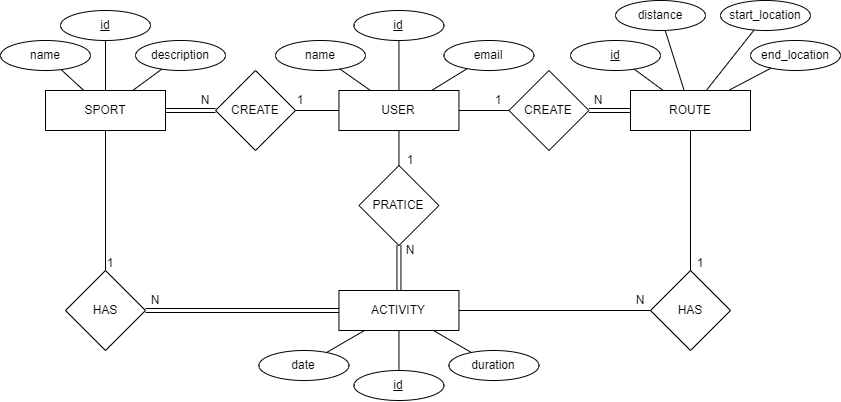

The diagram above was exported from draw.io. Its source (the exported page's mxGraphModel, read from the mxfile embedded in the PNG):
<mxGraphModel dx="721" dy="764" grid="1" gridSize="10" guides="1" tooltips="1" connect="1" arrows="1" fold="1" page="1" pageScale="1" pageWidth="850" pageHeight="1100" math="0" shadow="0">
  <root>
    <mxCell id="0" />
    <mxCell id="1" parent="0" />
    <mxCell id="vp8esC1iI4rONQ47Ldl6-1" value="USER" style="rounded=0;whiteSpace=wrap;html=1;" parent="1" vertex="1">
      <mxGeometry x="338.45" y="120" width="120" height="40" as="geometry" />
    </mxCell>
    <mxCell id="vp8esC1iI4rONQ47Ldl6-2" value="SPORT" style="rounded=0;whiteSpace=wrap;html=1;" parent="1" vertex="1">
      <mxGeometry x="45" y="120" width="120" height="40" as="geometry" />
    </mxCell>
    <mxCell id="vp8esC1iI4rONQ47Ldl6-3" value="ROUTE" style="rounded=0;whiteSpace=wrap;html=1;" parent="1" vertex="1">
      <mxGeometry x="630" y="120" width="120" height="40" as="geometry" />
    </mxCell>
    <mxCell id="vp8esC1iI4rONQ47Ldl6-4" value="ACTIVITY" style="rounded=0;whiteSpace=wrap;html=1;" parent="1" vertex="1">
      <mxGeometry x="338.45" y="320" width="120" height="40" as="geometry" />
    </mxCell>
    <mxCell id="vp8esC1iI4rONQ47Ldl6-5" value="&lt;u&gt;id&lt;/u&gt;" style="ellipse;whiteSpace=wrap;html=1;" parent="1" vertex="1">
      <mxGeometry x="353.45" y="40" width="90" height="30" as="geometry" />
    </mxCell>
    <mxCell id="vp8esC1iI4rONQ47Ldl6-6" value="name" style="ellipse;whiteSpace=wrap;html=1;" parent="1" vertex="1">
      <mxGeometry x="275" y="70" width="90" height="30" as="geometry" />
    </mxCell>
    <mxCell id="vp8esC1iI4rONQ47Ldl6-7" value="email" style="ellipse;whiteSpace=wrap;html=1;" parent="1" vertex="1">
      <mxGeometry x="443.45" y="70" width="90" height="30" as="geometry" />
    </mxCell>
    <mxCell id="vp8esC1iI4rONQ47Ldl6-8" value="" style="endArrow=none;html=1;rounded=0;" parent="1" source="vp8esC1iI4rONQ47Ldl6-1" target="vp8esC1iI4rONQ47Ldl6-6" edge="1">
      <mxGeometry width="50" height="50" relative="1" as="geometry">
        <mxPoint x="388.45" y="360" as="sourcePoint" />
        <mxPoint x="329.99834588061407" y="98.16843359370853" as="targetPoint" />
      </mxGeometry>
    </mxCell>
    <mxCell id="vp8esC1iI4rONQ47Ldl6-9" value="" style="endArrow=none;html=1;rounded=0;" parent="1" source="vp8esC1iI4rONQ47Ldl6-1" target="vp8esC1iI4rONQ47Ldl6-5" edge="1">
      <mxGeometry width="50" height="50" relative="1" as="geometry">
        <mxPoint x="370.26818181818186" y="130" as="sourcePoint" />
        <mxPoint x="327.60939714869227" y="107.6549223159816" as="targetPoint" />
      </mxGeometry>
    </mxCell>
    <mxCell id="vp8esC1iI4rONQ47Ldl6-10" value="" style="endArrow=none;html=1;rounded=0;" parent="1" source="vp8esC1iI4rONQ47Ldl6-1" target="vp8esC1iI4rONQ47Ldl6-7" edge="1">
      <mxGeometry width="50" height="50" relative="1" as="geometry">
        <mxPoint x="408.45" y="130" as="sourcePoint" />
        <mxPoint x="408.45" y="70" as="targetPoint" />
      </mxGeometry>
    </mxCell>
    <mxCell id="vp8esC1iI4rONQ47Ldl6-11" value="&lt;u&gt;id&lt;/u&gt;" style="ellipse;whiteSpace=wrap;html=1;" parent="1" vertex="1">
      <mxGeometry x="60.000000000000014" y="40" width="90" height="30" as="geometry" />
    </mxCell>
    <mxCell id="vp8esC1iI4rONQ47Ldl6-12" value="name" style="ellipse;whiteSpace=wrap;html=1;" parent="1" vertex="1">
      <mxGeometry y="70" width="90" height="30" as="geometry" />
    </mxCell>
    <mxCell id="vp8esC1iI4rONQ47Ldl6-13" value="description" style="ellipse;whiteSpace=wrap;html=1;" parent="1" vertex="1">
      <mxGeometry x="135" y="70" width="90" height="30" as="geometry" />
    </mxCell>
    <mxCell id="vp8esC1iI4rONQ47Ldl6-14" value="" style="endArrow=none;html=1;rounded=0;" parent="1" source="vp8esC1iI4rONQ47Ldl6-2" target="vp8esC1iI4rONQ47Ldl6-12" edge="1">
      <mxGeometry width="50" height="50" relative="1" as="geometry">
        <mxPoint x="82.27272727272727" y="-30" as="sourcePoint" />
        <mxPoint x="46.54834588062738" y="-51.83156640628329" as="targetPoint" />
      </mxGeometry>
    </mxCell>
    <mxCell id="vp8esC1iI4rONQ47Ldl6-15" value="" style="endArrow=none;html=1;rounded=0;" parent="1" source="vp8esC1iI4rONQ47Ldl6-2" target="vp8esC1iI4rONQ47Ldl6-11" edge="1">
      <mxGeometry width="50" height="50" relative="1" as="geometry">
        <mxPoint x="82.27272727272738" y="170" as="sourcePoint" />
        <mxPoint x="46.54834588062738" y="191.8315664062834" as="targetPoint" />
      </mxGeometry>
    </mxCell>
    <mxCell id="vp8esC1iI4rONQ47Ldl6-16" value="" style="endArrow=none;html=1;rounded=0;" parent="1" source="vp8esC1iI4rONQ47Ldl6-2" target="vp8esC1iI4rONQ47Ldl6-13" edge="1">
      <mxGeometry width="50" height="50" relative="1" as="geometry">
        <mxPoint x="115.00000000000001" y="170" as="sourcePoint" />
        <mxPoint x="173.4516541193741" y="181.8315664062842" as="targetPoint" />
      </mxGeometry>
    </mxCell>
    <mxCell id="vp8esC1iI4rONQ47Ldl6-18" value="&lt;u&gt;id&lt;/u&gt;" style="ellipse;whiteSpace=wrap;html=1;" parent="1" vertex="1">
      <mxGeometry x="570" y="70" width="90" height="30" as="geometry" />
    </mxCell>
    <mxCell id="vp8esC1iI4rONQ47Ldl6-19" value="start_location" style="ellipse;whiteSpace=wrap;html=1;" parent="1" vertex="1">
      <mxGeometry x="720" y="30" width="90" height="30" as="geometry" />
    </mxCell>
    <mxCell id="vp8esC1iI4rONQ47Ldl6-20" value="end_location" style="ellipse;whiteSpace=wrap;html=1;" parent="1" vertex="1">
      <mxGeometry x="750" y="70" width="90" height="30" as="geometry" />
    </mxCell>
    <mxCell id="vp8esC1iI4rONQ47Ldl6-21" value="distance" style="ellipse;whiteSpace=wrap;html=1;" parent="1" vertex="1">
      <mxGeometry x="615" y="30" width="90" height="30" as="geometry" />
    </mxCell>
    <mxCell id="vp8esC1iI4rONQ47Ldl6-22" value="" style="endArrow=none;html=1;rounded=0;" parent="1" source="vp8esC1iI4rONQ47Ldl6-3" target="vp8esC1iI4rONQ47Ldl6-18" edge="1">
      <mxGeometry width="50" height="50" relative="1" as="geometry">
        <mxPoint x="412.72727272727275" y="130" as="sourcePoint" />
        <mxPoint x="448.4516541193742" y="108.1684335937158" as="targetPoint" />
      </mxGeometry>
    </mxCell>
    <mxCell id="vp8esC1iI4rONQ47Ldl6-23" value="" style="endArrow=none;html=1;rounded=0;" parent="1" source="vp8esC1iI4rONQ47Ldl6-3" target="vp8esC1iI4rONQ47Ldl6-21" edge="1">
      <mxGeometry width="50" height="50" relative="1" as="geometry">
        <mxPoint x="690" y="130" as="sourcePoint" />
        <mxPoint x="651.4936033272172" y="108.95612589226062" as="targetPoint" />
      </mxGeometry>
    </mxCell>
    <mxCell id="vp8esC1iI4rONQ47Ldl6-24" value="" style="endArrow=none;html=1;rounded=0;" parent="1" source="vp8esC1iI4rONQ47Ldl6-3" target="vp8esC1iI4rONQ47Ldl6-19" edge="1">
      <mxGeometry width="50" height="50" relative="1" as="geometry">
        <mxPoint x="700" y="140" as="sourcePoint" />
        <mxPoint x="675.257856140533" y="69.89725906484364" as="targetPoint" />
      </mxGeometry>
    </mxCell>
    <mxCell id="vp8esC1iI4rONQ47Ldl6-25" value="" style="endArrow=none;html=1;rounded=0;" parent="1" source="vp8esC1iI4rONQ47Ldl6-3" target="vp8esC1iI4rONQ47Ldl6-20" edge="1">
      <mxGeometry width="50" height="50" relative="1" as="geometry">
        <mxPoint x="693.6842105263158" y="130" as="sourcePoint" />
        <mxPoint x="674.7108153033118" y="69.91758179382077" as="targetPoint" />
      </mxGeometry>
    </mxCell>
    <mxCell id="vp8esC1iI4rONQ47Ldl6-26" value="&lt;u&gt;id&lt;/u&gt;" style="ellipse;whiteSpace=wrap;html=1;" parent="1" vertex="1">
      <mxGeometry x="353.45" y="400" width="90" height="30" as="geometry" />
    </mxCell>
    <mxCell id="vp8esC1iI4rONQ47Ldl6-27" value="date" style="ellipse;whiteSpace=wrap;html=1;" parent="1" vertex="1">
      <mxGeometry x="258.45" y="380" width="90" height="30" as="geometry" />
    </mxCell>
    <mxCell id="vp8esC1iI4rONQ47Ldl6-28" value="duration" style="ellipse;whiteSpace=wrap;html=1;" parent="1" vertex="1">
      <mxGeometry x="448.45" y="380" width="90" height="30" as="geometry" />
    </mxCell>
    <mxCell id="vp8esC1iI4rONQ47Ldl6-29" value="" style="endArrow=none;html=1;rounded=0;" parent="1" source="vp8esC1iI4rONQ47Ldl6-4" target="vp8esC1iI4rONQ47Ldl6-26" edge="1">
      <mxGeometry width="50" height="50" relative="1" as="geometry">
        <mxPoint x="88.44999999999999" y="370" as="sourcePoint" />
        <mxPoint x="88.44999999999999" y="410" as="targetPoint" />
      </mxGeometry>
    </mxCell>
    <mxCell id="vp8esC1iI4rONQ47Ldl6-30" value="" style="endArrow=none;html=1;rounded=0;" parent="1" source="vp8esC1iI4rONQ47Ldl6-4" target="vp8esC1iI4rONQ47Ldl6-27" edge="1">
      <mxGeometry width="50" height="50" relative="1" as="geometry">
        <mxPoint x="408.45" y="370" as="sourcePoint" />
        <mxPoint x="408.45" y="410" as="targetPoint" />
      </mxGeometry>
    </mxCell>
    <mxCell id="vp8esC1iI4rONQ47Ldl6-31" value="" style="endArrow=none;html=1;rounded=0;" parent="1" source="vp8esC1iI4rONQ47Ldl6-4" target="vp8esC1iI4rONQ47Ldl6-28" edge="1">
      <mxGeometry width="50" height="50" relative="1" as="geometry">
        <mxPoint x="370.26818181818174" y="370" as="sourcePoint" />
        <mxPoint x="327.6093971486934" y="392.3450776840177" as="targetPoint" />
      </mxGeometry>
    </mxCell>
    <mxCell id="vp8esC1iI4rONQ47Ldl6-32" value="CREATE" style="rhombus;whiteSpace=wrap;html=1;" parent="1" vertex="1">
      <mxGeometry x="215" y="100" width="80" height="80" as="geometry" />
    </mxCell>
    <mxCell id="vp8esC1iI4rONQ47Ldl6-35" value="" style="endArrow=none;html=1;rounded=0;shape=link;" parent="1" source="vp8esC1iI4rONQ47Ldl6-32" target="vp8esC1iI4rONQ47Ldl6-2" edge="1">
      <mxGeometry width="50" height="50" relative="1" as="geometry">
        <mxPoint x="85.00000000000001" y="10" as="sourcePoint" />
        <mxPoint x="85.00000000000001" y="30" as="targetPoint" />
      </mxGeometry>
    </mxCell>
    <mxCell id="vp8esC1iI4rONQ47Ldl6-36" value="1" style="text;html=1;strokeColor=none;fillColor=none;align=center;verticalAlign=middle;whiteSpace=wrap;rounded=0;" parent="1" vertex="1">
      <mxGeometry x="290" y="115" width="20" height="30" as="geometry" />
    </mxCell>
    <mxCell id="vp8esC1iI4rONQ47Ldl6-37" value="N" style="text;html=1;strokeColor=none;fillColor=none;align=center;verticalAlign=middle;whiteSpace=wrap;rounded=0;" parent="1" vertex="1">
      <mxGeometry x="195" y="115" width="20" height="30" as="geometry" />
    </mxCell>
    <mxCell id="vp8esC1iI4rONQ47Ldl6-38" value="CREATE" style="rhombus;whiteSpace=wrap;html=1;" parent="1" vertex="1">
      <mxGeometry x="508.45" y="100" width="80" height="80" as="geometry" />
    </mxCell>
    <mxCell id="vp8esC1iI4rONQ47Ldl6-39" value="" style="endArrow=none;html=1;rounded=0;" parent="1" source="vp8esC1iI4rONQ47Ldl6-1" target="vp8esC1iI4rONQ47Ldl6-38" edge="1">
      <mxGeometry width="50" height="50" relative="1" as="geometry">
        <mxPoint x="222.72727272727263" y="130" as="sourcePoint" />
        <mxPoint x="258.4516541193742" y="108.16843359371569" as="targetPoint" />
      </mxGeometry>
    </mxCell>
    <mxCell id="vp8esC1iI4rONQ47Ldl6-40" value="" style="endArrow=none;html=1;rounded=0;exitX=1;exitY=0.5;exitDx=0;exitDy=0;shape=link;" parent="1" source="vp8esC1iI4rONQ47Ldl6-38" target="vp8esC1iI4rONQ47Ldl6-3" edge="1">
      <mxGeometry width="50" height="50" relative="1" as="geometry">
        <mxPoint x="540" y="140" as="sourcePoint" />
        <mxPoint x="470" y="150" as="targetPoint" />
      </mxGeometry>
    </mxCell>
    <mxCell id="vp8esC1iI4rONQ47Ldl6-41" value="1" style="text;html=1;strokeColor=none;fillColor=none;align=center;verticalAlign=middle;whiteSpace=wrap;rounded=0;" parent="1" vertex="1">
      <mxGeometry x="488.45" y="120" width="20" height="20" as="geometry" />
    </mxCell>
    <mxCell id="vp8esC1iI4rONQ47Ldl6-42" value="N" style="text;html=1;strokeColor=none;fillColor=none;align=center;verticalAlign=middle;whiteSpace=wrap;rounded=0;" parent="1" vertex="1">
      <mxGeometry x="588.45" y="120" width="20" height="20" as="geometry" />
    </mxCell>
    <mxCell id="vp8esC1iI4rONQ47Ldl6-43" value="PRATICE" style="rhombus;whiteSpace=wrap;html=1;" parent="1" vertex="1">
      <mxGeometry x="358.45" y="195" width="80" height="80" as="geometry" />
    </mxCell>
    <mxCell id="vp8esC1iI4rONQ47Ldl6-44" value="" style="endArrow=none;html=1;rounded=0;" parent="1" source="vp8esC1iI4rONQ47Ldl6-1" target="vp8esC1iI4rONQ47Ldl6-43" edge="1">
      <mxGeometry width="50" height="50" relative="1" as="geometry">
        <mxPoint x="272.72727272727263" y="130" as="sourcePoint" />
        <mxPoint x="308.4516541193742" y="108.16843359371569" as="targetPoint" />
      </mxGeometry>
    </mxCell>
    <mxCell id="vp8esC1iI4rONQ47Ldl6-45" value="" style="endArrow=none;html=1;rounded=0;shape=link;" parent="1" source="vp8esC1iI4rONQ47Ldl6-43" target="vp8esC1iI4rONQ47Ldl6-4" edge="1">
      <mxGeometry width="50" height="50" relative="1" as="geometry">
        <mxPoint x="274" y="170" as="sourcePoint" />
        <mxPoint x="384.8148148148148" y="235.18518518518522" as="targetPoint" />
      </mxGeometry>
    </mxCell>
    <mxCell id="vp8esC1iI4rONQ47Ldl6-46" value="1" style="text;html=1;strokeColor=none;fillColor=none;align=center;verticalAlign=middle;whiteSpace=wrap;rounded=0;" parent="1" vertex="1">
      <mxGeometry x="400" y="180" width="20" height="20" as="geometry" />
    </mxCell>
    <mxCell id="vp8esC1iI4rONQ47Ldl6-47" value="N" style="text;html=1;strokeColor=none;fillColor=none;align=center;verticalAlign=middle;whiteSpace=wrap;rounded=0;" parent="1" vertex="1">
      <mxGeometry x="400" y="270" width="20" height="20" as="geometry" />
    </mxCell>
    <mxCell id="vp8esC1iI4rONQ47Ldl6-48" value="" style="endArrow=none;html=1;rounded=0;" parent="1" source="vp8esC1iI4rONQ47Ldl6-1" target="vp8esC1iI4rONQ47Ldl6-32" edge="1">
      <mxGeometry width="50" height="50" relative="1" as="geometry">
        <mxPoint x="205" y="150" as="sourcePoint" />
        <mxPoint x="145" y="150" as="targetPoint" />
      </mxGeometry>
    </mxCell>
    <mxCell id="vp8esC1iI4rONQ47Ldl6-49" value="HAS" style="rhombus;whiteSpace=wrap;html=1;" parent="1" vertex="1">
      <mxGeometry x="65" y="300" width="80" height="80" as="geometry" />
    </mxCell>
    <mxCell id="vp8esC1iI4rONQ47Ldl6-50" value="" style="endArrow=none;html=1;rounded=0;strokeColor=default;" parent="1" source="vp8esC1iI4rONQ47Ldl6-49" target="vp8esC1iI4rONQ47Ldl6-2" edge="1">
      <mxGeometry width="50" height="50" relative="1" as="geometry">
        <mxPoint x="115" y="130" as="sourcePoint" />
        <mxPoint x="115" y="80" as="targetPoint" />
      </mxGeometry>
    </mxCell>
    <mxCell id="vp8esC1iI4rONQ47Ldl6-51" value="" style="endArrow=none;html=1;rounded=0;shape=link;" parent="1" source="vp8esC1iI4rONQ47Ldl6-49" target="vp8esC1iI4rONQ47Ldl6-4" edge="1">
      <mxGeometry width="50" height="50" relative="1" as="geometry">
        <mxPoint x="85" y="310" as="sourcePoint" />
        <mxPoint x="85" y="170" as="targetPoint" />
      </mxGeometry>
    </mxCell>
    <mxCell id="vp8esC1iI4rONQ47Ldl6-52" value="1" style="text;html=1;strokeColor=none;fillColor=none;align=center;verticalAlign=middle;whiteSpace=wrap;rounded=0;" parent="1" vertex="1">
      <mxGeometry x="100" y="280" width="20" height="25" as="geometry" />
    </mxCell>
    <mxCell id="vp8esC1iI4rONQ47Ldl6-53" value="N" style="text;html=1;strokeColor=none;fillColor=none;align=center;verticalAlign=middle;whiteSpace=wrap;rounded=0;" parent="1" vertex="1">
      <mxGeometry x="145" y="320" width="20" height="20" as="geometry" />
    </mxCell>
    <mxCell id="vp8esC1iI4rONQ47Ldl6-54" value="HAS" style="rhombus;whiteSpace=wrap;html=1;" parent="1" vertex="1">
      <mxGeometry x="650" y="300" width="80" height="80" as="geometry" />
    </mxCell>
    <mxCell id="vp8esC1iI4rONQ47Ldl6-55" value="" style="endArrow=none;html=1;rounded=0;" parent="1" source="vp8esC1iI4rONQ47Ldl6-4" target="vp8esC1iI4rONQ47Ldl6-54" edge="1">
      <mxGeometry width="50" height="50" relative="1" as="geometry">
        <mxPoint x="75" y="350" as="sourcePoint" />
        <mxPoint x="298.4499999999998" y="350" as="targetPoint" />
      </mxGeometry>
    </mxCell>
    <mxCell id="vp8esC1iI4rONQ47Ldl6-56" value="" style="endArrow=none;html=1;rounded=0;" parent="1" source="vp8esC1iI4rONQ47Ldl6-54" target="vp8esC1iI4rONQ47Ldl6-3" edge="1">
      <mxGeometry width="50" height="50" relative="1" as="geometry">
        <mxPoint x="418.4499999999998" y="350" as="sourcePoint" />
        <mxPoint x="660" y="350" as="targetPoint" />
      </mxGeometry>
    </mxCell>
    <mxCell id="vp8esC1iI4rONQ47Ldl6-57" value="1" style="text;html=1;strokeColor=none;fillColor=none;align=center;verticalAlign=middle;whiteSpace=wrap;rounded=0;" parent="1" vertex="1">
      <mxGeometry x="690" y="280" width="20" height="25" as="geometry" />
    </mxCell>
    <mxCell id="vp8esC1iI4rONQ47Ldl6-58" value="N" style="text;html=1;strokeColor=none;fillColor=none;align=center;verticalAlign=middle;whiteSpace=wrap;rounded=0;" parent="1" vertex="1">
      <mxGeometry x="630" y="320" width="20" height="20" as="geometry" />
    </mxCell>
  </root>
</mxGraphModel>